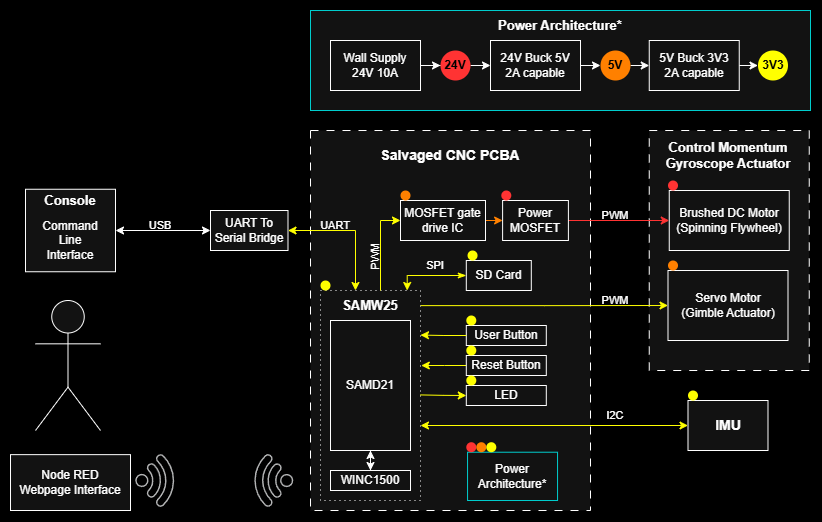

The diagram above was exported from draw.io. Its source (the exported page's mxGraphModel, read from the mxfile embedded in the PNG):
<mxGraphModel dx="1970" dy="1634" grid="1" gridSize="10" guides="1" tooltips="1" connect="1" arrows="1" fold="1" page="1" pageScale="1" pageWidth="850" pageHeight="1100" background="light-dark(#FFFFFF,#000000)" math="0" shadow="0">
  <root>
    <mxCell id="0" />
    <mxCell id="1" parent="0" />
    <mxCell id="OW7g6tEufCx2NIy_bn_X-10" value="" style="rounded=0;whiteSpace=wrap;html=1;dashed=1;dashPattern=8 8;" parent="1" vertex="1">
      <mxGeometry x="618.75" y="160" width="160" height="240" as="geometry" />
    </mxCell>
    <mxCell id="OW7g6tEufCx2NIy_bn_X-14" value="" style="group" parent="1" vertex="1" connectable="0">
      <mxGeometry x="637.5" y="300" width="120" height="70" as="geometry" />
    </mxCell>
    <mxCell id="OW7g6tEufCx2NIy_bn_X-8" value="" style="rounded=0;whiteSpace=wrap;html=1;" parent="OW7g6tEufCx2NIy_bn_X-14" vertex="1">
      <mxGeometry width="120" height="70" as="geometry" />
    </mxCell>
    <mxCell id="OW7g6tEufCx2NIy_bn_X-9" value="Servo Motor&lt;div&gt;(Gimble Actuator)&lt;/div&gt;" style="text;html=1;align=center;verticalAlign=middle;whiteSpace=wrap;rounded=0;" parent="OW7g6tEufCx2NIy_bn_X-14" vertex="1">
      <mxGeometry x="10" y="26.25" width="100" height="17.5" as="geometry" />
    </mxCell>
    <mxCell id="OW7g6tEufCx2NIy_bn_X-17" value="&lt;b&gt;&lt;font style=&quot;font-size: 13px;&quot;&gt;Control Momentum Gyroscope Actuator&lt;/font&gt;&lt;/b&gt;" style="text;html=1;align=center;verticalAlign=middle;whiteSpace=wrap;rounded=0;" parent="1" vertex="1">
      <mxGeometry x="618.75" y="170" width="157.5" height="30" as="geometry" />
    </mxCell>
    <mxCell id="OW7g6tEufCx2NIy_bn_X-18" value="" style="group" parent="1" vertex="1" connectable="0">
      <mxGeometry x="657.5" y="430" width="80" height="50" as="geometry" />
    </mxCell>
    <mxCell id="OW7g6tEufCx2NIy_bn_X-19" value="" style="rounded=0;whiteSpace=wrap;html=1;" parent="OW7g6tEufCx2NIy_bn_X-18" vertex="1">
      <mxGeometry width="80" height="50" as="geometry" />
    </mxCell>
    <mxCell id="OW7g6tEufCx2NIy_bn_X-20" value="&lt;b&gt;&lt;font style=&quot;font-size: 14px;&quot;&gt;IMU&lt;/font&gt;&lt;/b&gt;" style="text;html=1;align=center;verticalAlign=middle;whiteSpace=wrap;rounded=0;" parent="OW7g6tEufCx2NIy_bn_X-18" vertex="1">
      <mxGeometry x="20" y="18.75" width="40" height="12.5" as="geometry" />
    </mxCell>
    <mxCell id="OW7g6tEufCx2NIy_bn_X-159" value="" style="ellipse;whiteSpace=wrap;html=1;aspect=fixed;fillColor=light-dark(#FFFFFF,#FFFF00);strokeColor=none;" parent="OW7g6tEufCx2NIy_bn_X-18" vertex="1">
      <mxGeometry y="-10" width="10" height="10" as="geometry" />
    </mxCell>
    <mxCell id="OW7g6tEufCx2NIy_bn_X-11" value="" style="rounded=0;whiteSpace=wrap;html=1;" parent="1" vertex="1">
      <mxGeometry x="638.75" y="220" width="120" height="60" as="geometry" />
    </mxCell>
    <mxCell id="OW7g6tEufCx2NIy_bn_X-12" value="Brushed DC Motor&lt;div&gt;(Spinning Flywheel)&lt;/div&gt;" style="text;html=1;align=center;verticalAlign=middle;whiteSpace=wrap;rounded=0;container=0;" parent="1" vertex="1">
      <mxGeometry x="638.75" y="235" width="120" height="30" as="geometry" />
    </mxCell>
    <mxCell id="OW7g6tEufCx2NIy_bn_X-70" value="" style="rounded=0;whiteSpace=wrap;html=1;strokeColor=light-dark(#000000,#00CCCC);" parent="1" vertex="1">
      <mxGeometry x="280" y="40" width="500" height="100" as="geometry" />
    </mxCell>
    <mxCell id="OW7g6tEufCx2NIy_bn_X-71" value="&lt;b&gt;&lt;font style=&quot;font-size: 13px;&quot;&gt;Power Architecture*&lt;/font&gt;&lt;/b&gt;" style="text;html=1;align=center;verticalAlign=middle;whiteSpace=wrap;rounded=0;" parent="1" vertex="1">
      <mxGeometry x="465" y="40" width="130" height="30" as="geometry" />
    </mxCell>
    <mxCell id="OW7g6tEufCx2NIy_bn_X-82" style="edgeStyle=orthogonalEdgeStyle;rounded=0;orthogonalLoop=1;jettySize=auto;html=1;exitX=1;exitY=0.5;exitDx=0;exitDy=0;" parent="1" source="OW7g6tEufCx2NIy_bn_X-75" target="OW7g6tEufCx2NIy_bn_X-79" edge="1">
      <mxGeometry relative="1" as="geometry" />
    </mxCell>
    <mxCell id="OW7g6tEufCx2NIy_bn_X-75" value="Wall Supply&lt;div&gt;24V 10A&lt;/div&gt;" style="rounded=0;whiteSpace=wrap;html=1;" parent="1" vertex="1">
      <mxGeometry x="300" y="70" width="90" height="50" as="geometry" />
    </mxCell>
    <mxCell id="OW7g6tEufCx2NIy_bn_X-84" style="edgeStyle=orthogonalEdgeStyle;rounded=0;orthogonalLoop=1;jettySize=auto;html=1;exitX=1;exitY=0.5;exitDx=0;exitDy=0;entryX=0;entryY=0.5;entryDx=0;entryDy=0;" parent="1" source="OW7g6tEufCx2NIy_bn_X-76" target="OW7g6tEufCx2NIy_bn_X-80" edge="1">
      <mxGeometry relative="1" as="geometry" />
    </mxCell>
    <mxCell id="OW7g6tEufCx2NIy_bn_X-76" value="24V Buck 5V&lt;div&gt;2A capable&lt;/div&gt;" style="rounded=0;whiteSpace=wrap;html=1;" parent="1" vertex="1">
      <mxGeometry x="460" y="70" width="90" height="50" as="geometry" />
    </mxCell>
    <mxCell id="OW7g6tEufCx2NIy_bn_X-86" style="edgeStyle=orthogonalEdgeStyle;rounded=0;orthogonalLoop=1;jettySize=auto;html=1;exitX=1;exitY=0.5;exitDx=0;exitDy=0;entryX=0;entryY=0.5;entryDx=0;entryDy=0;" parent="1" source="OW7g6tEufCx2NIy_bn_X-77" target="OW7g6tEufCx2NIy_bn_X-81" edge="1">
      <mxGeometry relative="1" as="geometry" />
    </mxCell>
    <mxCell id="OW7g6tEufCx2NIy_bn_X-77" value="5V Buck 3V3&lt;div&gt;2A capable&lt;/div&gt;" style="rounded=0;whiteSpace=wrap;html=1;" parent="1" vertex="1">
      <mxGeometry x="618.75" y="70" width="90" height="50" as="geometry" />
    </mxCell>
    <mxCell id="OW7g6tEufCx2NIy_bn_X-83" style="edgeStyle=orthogonalEdgeStyle;rounded=0;orthogonalLoop=1;jettySize=auto;html=1;exitX=1;exitY=0.5;exitDx=0;exitDy=0;entryX=0;entryY=0.5;entryDx=0;entryDy=0;" parent="1" source="OW7g6tEufCx2NIy_bn_X-79" target="OW7g6tEufCx2NIy_bn_X-76" edge="1">
      <mxGeometry relative="1" as="geometry" />
    </mxCell>
    <mxCell id="OW7g6tEufCx2NIy_bn_X-79" value="&lt;b&gt;24V&lt;/b&gt;" style="ellipse;whiteSpace=wrap;html=1;aspect=fixed;fillColor=light-dark(#FFFFFF,#FF3333);strokeColor=none;fontColor=light-dark(#000000,#000000);" parent="1" vertex="1">
      <mxGeometry x="410" y="80" width="30" height="30" as="geometry" />
    </mxCell>
    <mxCell id="OW7g6tEufCx2NIy_bn_X-85" style="edgeStyle=orthogonalEdgeStyle;rounded=0;orthogonalLoop=1;jettySize=auto;html=1;exitX=1;exitY=0.5;exitDx=0;exitDy=0;entryX=0;entryY=0.5;entryDx=0;entryDy=0;" parent="1" source="OW7g6tEufCx2NIy_bn_X-80" target="OW7g6tEufCx2NIy_bn_X-77" edge="1">
      <mxGeometry relative="1" as="geometry" />
    </mxCell>
    <mxCell id="OW7g6tEufCx2NIy_bn_X-80" value="&lt;font style=&quot;color: light-dark(rgb(0, 0, 0), rgb(0, 0, 0));&quot;&gt;&lt;b&gt;5V&lt;/b&gt;&lt;/font&gt;" style="ellipse;whiteSpace=wrap;html=1;aspect=fixed;fillColor=light-dark(#FFFFFF,#FF8000);strokeColor=none;" parent="1" vertex="1">
      <mxGeometry x="570" y="80" width="30" height="30" as="geometry" />
    </mxCell>
    <mxCell id="OW7g6tEufCx2NIy_bn_X-81" value="&lt;font style=&quot;color: light-dark(rgb(0, 0, 0), rgb(0, 0, 0));&quot;&gt;&lt;b&gt;3V3&lt;/b&gt;&lt;/font&gt;" style="ellipse;whiteSpace=wrap;html=1;aspect=fixed;fillColor=light-dark(#FFFFFF,#FFFF00);strokeColor=none;" parent="1" vertex="1">
      <mxGeometry x="727.5" y="80" width="30" height="30" as="geometry" />
    </mxCell>
    <mxCell id="OW7g6tEufCx2NIy_bn_X-31" value="" style="sketch=0;pointerEvents=1;shadow=0;dashed=0;html=1;strokeColor=none;fillColor=#434445;aspect=fixed;labelPosition=center;verticalLabelPosition=bottom;verticalAlign=top;align=center;outlineConnect=0;shape=mxgraph.vvd.wi_fi;rotation=225;container=0;" parent="1" vertex="1">
      <mxGeometry x="217.5" y="490" width="40" height="40" as="geometry" />
    </mxCell>
    <mxCell id="OW7g6tEufCx2NIy_bn_X-140" value="&lt;font style=&quot;font-size: 11px;&quot;&gt;PWM&lt;/font&gt;" style="text;html=1;align=center;verticalAlign=middle;whiteSpace=wrap;rounded=0;container=0;" parent="1" vertex="1">
      <mxGeometry x="310" y="290" width="30" height="20" as="geometry" />
    </mxCell>
    <mxCell id="OW7g6tEufCx2NIy_bn_X-2" value="" style="rounded=0;whiteSpace=wrap;html=1;dashed=1;dashPattern=8 8;" parent="1" vertex="1">
      <mxGeometry x="280" y="160" width="280" height="380" as="geometry" />
    </mxCell>
    <mxCell id="OW7g6tEufCx2NIy_bn_X-4" value="&lt;b&gt;&lt;font style=&quot;font-size: 14px;&quot;&gt;Salvaged CNC PCBA&lt;/font&gt;&lt;/b&gt;" style="text;html=1;align=center;verticalAlign=middle;whiteSpace=wrap;rounded=0;" parent="1" vertex="1">
      <mxGeometry x="341.25" y="175" width="157.5" height="20" as="geometry" />
    </mxCell>
    <mxCell id="OW7g6tEufCx2NIy_bn_X-41" value="" style="rounded=0;whiteSpace=wrap;html=1;dashed=1;dashPattern=1 4;" parent="1" vertex="1">
      <mxGeometry x="290" y="320" width="100" height="210" as="geometry" />
    </mxCell>
    <mxCell id="OW7g6tEufCx2NIy_bn_X-47" value="&lt;b&gt;&lt;font style=&quot;font-size: 13px;&quot;&gt;SAMW25&lt;/font&gt;&lt;/b&gt;" style="text;html=1;align=center;verticalAlign=middle;whiteSpace=wrap;rounded=0;" parent="1" vertex="1">
      <mxGeometry x="310" y="320" width="60" height="30" as="geometry" />
    </mxCell>
    <mxCell id="OW7g6tEufCx2NIy_bn_X-54" style="edgeStyle=orthogonalEdgeStyle;rounded=0;orthogonalLoop=1;jettySize=auto;html=1;entryX=0;entryY=0.5;entryDx=0;entryDy=0;strokeColor=light-dark(#FFFFFF,#FFFF00);" parent="1" target="OW7g6tEufCx2NIy_bn_X-36" edge="1">
      <mxGeometry relative="1" as="geometry">
        <mxPoint x="350" y="320" as="sourcePoint" />
        <mxPoint x="340.01" y="235" as="targetPoint" />
        <Array as="points">
          <mxPoint x="350" y="320" />
          <mxPoint x="350" y="250" />
        </Array>
      </mxGeometry>
    </mxCell>
    <mxCell id="OW7g6tEufCx2NIy_bn_X-149" style="edgeStyle=orthogonalEdgeStyle;rounded=0;orthogonalLoop=1;jettySize=auto;html=1;entryX=0;entryY=0.5;entryDx=0;entryDy=0;exitX=0.992;exitY=0.418;exitDx=0;exitDy=0;exitPerimeter=0;strokeColor=light-dark(#FFFFFF,#FFFF00);" parent="1" target="OW7g6tEufCx2NIy_bn_X-148" edge="1">
      <mxGeometry relative="1" as="geometry">
        <mxPoint x="390.00000000000006" y="424.4200000000001" as="sourcePoint" />
      </mxGeometry>
    </mxCell>
    <mxCell id="OW7g6tEufCx2NIy_bn_X-48" value="SAMD21" style="rounded=0;whiteSpace=wrap;html=1;" parent="1" vertex="1">
      <mxGeometry x="300" y="350" width="80" height="130" as="geometry" />
    </mxCell>
    <mxCell id="OW7g6tEufCx2NIy_bn_X-50" style="edgeStyle=orthogonalEdgeStyle;rounded=0;orthogonalLoop=1;jettySize=auto;html=1;exitX=0.5;exitY=0;exitDx=0;exitDy=0;startArrow=classic;startFill=1;" parent="1" source="OW7g6tEufCx2NIy_bn_X-49" target="OW7g6tEufCx2NIy_bn_X-48" edge="1">
      <mxGeometry relative="1" as="geometry" />
    </mxCell>
    <mxCell id="OW7g6tEufCx2NIy_bn_X-49" value="WINC1500" style="rounded=0;whiteSpace=wrap;html=1;" parent="1" vertex="1">
      <mxGeometry x="300" y="500" width="80" height="20" as="geometry" />
    </mxCell>
    <mxCell id="OW7g6tEufCx2NIy_bn_X-55" style="edgeStyle=orthogonalEdgeStyle;rounded=0;orthogonalLoop=1;jettySize=auto;html=1;exitX=1;exitY=0.5;exitDx=0;exitDy=0;entryX=0;entryY=0.5;entryDx=0;entryDy=0;strokeColor=light-dark(#FFFFFF,#FF8000);" parent="1" source="OW7g6tEufCx2NIy_bn_X-36" target="OW7g6tEufCx2NIy_bn_X-40" edge="1">
      <mxGeometry relative="1" as="geometry" />
    </mxCell>
    <mxCell id="OW7g6tEufCx2NIy_bn_X-36" value="MOSFET gate drive IC" style="rounded=0;whiteSpace=wrap;html=1;container=1;" parent="1" vertex="1">
      <mxGeometry x="370" y="230" width="85" height="40" as="geometry">
        <mxRectangle x="370" y="230" width="160" height="30" as="alternateBounds" />
      </mxGeometry>
    </mxCell>
    <mxCell id="OW7g6tEufCx2NIy_bn_X-144" style="edgeStyle=orthogonalEdgeStyle;rounded=0;orthogonalLoop=1;jettySize=auto;html=1;exitX=1;exitY=0.5;exitDx=0;exitDy=0;entryX=0;entryY=0.5;entryDx=0;entryDy=0;strokeColor=light-dark(#FFFFFF,#FF3333);" parent="1" source="OW7g6tEufCx2NIy_bn_X-40" target="OW7g6tEufCx2NIy_bn_X-12" edge="1">
      <mxGeometry relative="1" as="geometry">
        <Array as="points">
          <mxPoint x="536" y="250" />
        </Array>
      </mxGeometry>
    </mxCell>
    <mxCell id="OW7g6tEufCx2NIy_bn_X-40" value="Power MOSFET" style="rounded=0;whiteSpace=wrap;html=1;container=1;" parent="1" vertex="1">
      <mxGeometry x="472.1" y="230" width="65.8" height="40" as="geometry" />
    </mxCell>
    <mxCell id="OW7g6tEufCx2NIy_bn_X-56" value="Power Architecture*" style="rounded=0;whiteSpace=wrap;html=1;strokeColor=light-dark(#000000,#00CCCC);" parent="1" vertex="1">
      <mxGeometry x="437.05" y="481.72" width="90" height="48.28" as="geometry" />
    </mxCell>
    <mxCell id="OW7g6tEufCx2NIy_bn_X-90" value="" style="ellipse;whiteSpace=wrap;html=1;aspect=fixed;fillColor=light-dark(#FFFFFF,#FF8000);strokeColor=none;" parent="1" vertex="1">
      <mxGeometry x="370" y="220" width="10" height="10" as="geometry" />
    </mxCell>
    <mxCell id="OW7g6tEufCx2NIy_bn_X-108" value="" style="ellipse;whiteSpace=wrap;html=1;aspect=fixed;fillColor=light-dark(#FFFFFF,#FFFF00);strokeColor=none;" parent="1" vertex="1">
      <mxGeometry x="290" y="310" width="10" height="10" as="geometry" />
    </mxCell>
    <mxCell id="OW7g6tEufCx2NIy_bn_X-109" value="" style="ellipse;whiteSpace=wrap;html=1;aspect=fixed;fillColor=light-dark(#FFFFFF,#FF3333);strokeColor=none;" parent="1" vertex="1">
      <mxGeometry x="435.8" y="471.72" width="10" height="10" as="geometry" />
    </mxCell>
    <mxCell id="OW7g6tEufCx2NIy_bn_X-111" value="" style="ellipse;whiteSpace=wrap;html=1;aspect=fixed;fillColor=light-dark(#FFFFFF,#FF8000);strokeColor=none;" parent="1" vertex="1">
      <mxGeometry x="445.8" y="471.72" width="10" height="10" as="geometry" />
    </mxCell>
    <mxCell id="OW7g6tEufCx2NIy_bn_X-112" value="" style="ellipse;whiteSpace=wrap;html=1;aspect=fixed;fillColor=light-dark(#FFFFFF,#FFFF00);strokeColor=none;" parent="1" vertex="1">
      <mxGeometry x="455.8" y="471.72" width="10" height="10" as="geometry" />
    </mxCell>
    <mxCell id="OW7g6tEufCx2NIy_bn_X-119" value="" style="ellipse;whiteSpace=wrap;html=1;aspect=fixed;fillColor=light-dark(#FFFFFF,#FF3333);strokeColor=none;" parent="1" vertex="1">
      <mxGeometry x="470.8" y="220" width="10" height="10" as="geometry" />
    </mxCell>
    <mxCell id="OW7g6tEufCx2NIy_bn_X-145" value="&lt;font style=&quot;font-size: 11px;&quot;&gt;PWM&lt;/font&gt;" style="text;html=1;align=center;verticalAlign=middle;whiteSpace=wrap;rounded=0;" parent="1" vertex="1">
      <mxGeometry x="570" y="235" width="30" height="20" as="geometry" />
    </mxCell>
    <mxCell id="OW7g6tEufCx2NIy_bn_X-146" value="User Button" style="rounded=0;whiteSpace=wrap;html=1;container=1;" parent="1" vertex="1">
      <mxGeometry x="435.8" y="355" width="80" height="20" as="geometry" />
    </mxCell>
    <mxCell id="OW7g6tEufCx2NIy_bn_X-150" style="edgeStyle=orthogonalEdgeStyle;rounded=0;orthogonalLoop=1;jettySize=auto;html=1;exitX=0;exitY=0.5;exitDx=0;exitDy=0;strokeColor=light-dark(#FFFFFF,#FFFF00);" parent="1" source="OW7g6tEufCx2NIy_bn_X-147" edge="1">
      <mxGeometry relative="1" as="geometry">
        <mxPoint x="390.8" y="395" as="targetPoint" />
      </mxGeometry>
    </mxCell>
    <mxCell id="OW7g6tEufCx2NIy_bn_X-147" value="Reset Button" style="rounded=0;whiteSpace=wrap;html=1;container=1;" parent="1" vertex="1">
      <mxGeometry x="435.8" y="385" width="80" height="20" as="geometry" />
    </mxCell>
    <mxCell id="OW7g6tEufCx2NIy_bn_X-148" value="LED" style="rounded=0;whiteSpace=wrap;html=1;container=1;" parent="1" vertex="1">
      <mxGeometry x="435.8" y="415" width="80" height="20" as="geometry" />
    </mxCell>
    <mxCell id="OW7g6tEufCx2NIy_bn_X-151" style="edgeStyle=orthogonalEdgeStyle;rounded=0;orthogonalLoop=1;jettySize=auto;html=1;exitX=0;exitY=0.5;exitDx=0;exitDy=0;entryX=0.992;entryY=0.103;entryDx=0;entryDy=0;entryPerimeter=0;strokeColor=light-dark(#FFFFFF,#FFFF00);" parent="1" source="OW7g6tEufCx2NIy_bn_X-146" edge="1">
      <mxGeometry relative="1" as="geometry">
        <mxPoint x="390.00000000000006" y="364.56999999999994" as="targetPoint" />
      </mxGeometry>
    </mxCell>
    <mxCell id="OW7g6tEufCx2NIy_bn_X-154" value="" style="ellipse;whiteSpace=wrap;html=1;aspect=fixed;fillColor=light-dark(#FFFFFF,#FFFF00);strokeColor=none;" parent="1" vertex="1">
      <mxGeometry x="435.8" y="345" width="10" height="10" as="geometry" />
    </mxCell>
    <mxCell id="OW7g6tEufCx2NIy_bn_X-155" value="" style="ellipse;whiteSpace=wrap;html=1;aspect=fixed;fillColor=light-dark(#FFFFFF,#FFFF00);strokeColor=none;" parent="1" vertex="1">
      <mxGeometry x="435.8" y="375" width="10" height="10" as="geometry" />
    </mxCell>
    <mxCell id="OW7g6tEufCx2NIy_bn_X-156" value="" style="ellipse;whiteSpace=wrap;html=1;aspect=fixed;fillColor=light-dark(#FFFFFF,#FFFF00);strokeColor=none;" parent="1" vertex="1">
      <mxGeometry x="435.8" y="405" width="10" height="10" as="geometry" />
    </mxCell>
    <mxCell id="OW7g6tEufCx2NIy_bn_X-157" value="" style="ellipse;whiteSpace=wrap;html=1;aspect=fixed;fillColor=light-dark(#FFFFFF,#FF8000);strokeColor=none;" parent="1" vertex="1">
      <mxGeometry x="637.5" y="290" width="10" height="10" as="geometry" />
    </mxCell>
    <mxCell id="OW7g6tEufCx2NIy_bn_X-158" value="" style="ellipse;whiteSpace=wrap;html=1;aspect=fixed;fillColor=light-dark(#FFFFFF,#FF3333);strokeColor=none;" parent="1" vertex="1">
      <mxGeometry x="637.5" y="210" width="10" height="10" as="geometry" />
    </mxCell>
    <mxCell id="OW7g6tEufCx2NIy_bn_X-161" style="edgeStyle=orthogonalEdgeStyle;rounded=0;orthogonalLoop=1;jettySize=auto;html=1;startArrow=classic;startFill=1;strokeColor=light-dark(#FFFFFF,#FFFF00);exitX=0;exitY=0.5;exitDx=0;exitDy=0;" parent="1" source="OW7g6tEufCx2NIy_bn_X-19" edge="1">
      <mxGeometry relative="1" as="geometry">
        <mxPoint x="630" y="450" as="sourcePoint" />
        <mxPoint x="390" y="455" as="targetPoint" />
        <Array as="points">
          <mxPoint x="390" y="455" />
        </Array>
      </mxGeometry>
    </mxCell>
    <mxCell id="OW7g6tEufCx2NIy_bn_X-162" value="&lt;font style=&quot;font-size: 11px;&quot;&gt;I2C&lt;/font&gt;" style="text;html=1;align=center;verticalAlign=middle;whiteSpace=wrap;rounded=0;" parent="1" vertex="1">
      <mxGeometry x="570" y="435" width="30" height="20" as="geometry" />
    </mxCell>
    <mxCell id="OW7g6tEufCx2NIy_bn_X-173" style="edgeStyle=orthogonalEdgeStyle;rounded=0;orthogonalLoop=1;jettySize=auto;html=1;exitX=0;exitY=0.5;exitDx=0;exitDy=0;entryX=0.867;entryY=0;entryDx=0;entryDy=0;entryPerimeter=0;strokeColor=light-dark(#FFFFFF,#FFFF00);startArrow=classicThin;startFill=1;" parent="1" source="OW7g6tEufCx2NIy_bn_X-163" target="OW7g6tEufCx2NIy_bn_X-41" edge="1">
      <mxGeometry relative="1" as="geometry">
        <mxPoint x="390" y="320" as="targetPoint" />
        <Array as="points">
          <mxPoint x="377" y="305" />
        </Array>
      </mxGeometry>
    </mxCell>
    <mxCell id="OW7g6tEufCx2NIy_bn_X-163" value="SD Card" style="rounded=0;whiteSpace=wrap;html=1;" parent="1" vertex="1">
      <mxGeometry x="435.8" y="290" width="65" height="30" as="geometry" />
    </mxCell>
    <mxCell id="OW7g6tEufCx2NIy_bn_X-164" value="&lt;font style=&quot;font-size: 11px;&quot;&gt;PWM&lt;/font&gt;" style="text;html=1;align=center;verticalAlign=middle;whiteSpace=wrap;rounded=0;rotation=270;" parent="1" vertex="1">
      <mxGeometry x="330" y="275" width="30" height="20" as="geometry" />
    </mxCell>
    <mxCell id="OW7g6tEufCx2NIy_bn_X-165" style="edgeStyle=orthogonalEdgeStyle;rounded=0;orthogonalLoop=1;jettySize=auto;html=1;exitX=1.002;exitY=0.072;exitDx=0;exitDy=0;entryX=0;entryY=0.5;entryDx=0;entryDy=0;strokeColor=light-dark(#FFFFFF,#FFFF00);exitPerimeter=0;" parent="1" source="OW7g6tEufCx2NIy_bn_X-41" target="OW7g6tEufCx2NIy_bn_X-8" edge="1">
      <mxGeometry relative="1" as="geometry">
        <mxPoint x="620" y="625" as="sourcePoint" />
        <mxPoint x="620" y="540" as="targetPoint" />
        <Array as="points" />
      </mxGeometry>
    </mxCell>
    <mxCell id="OW7g6tEufCx2NIy_bn_X-168" value="&lt;font style=&quot;font-size: 11px;&quot;&gt;PWM&lt;/font&gt;" style="text;html=1;align=center;verticalAlign=middle;whiteSpace=wrap;rounded=0;" parent="1" vertex="1">
      <mxGeometry x="570" y="320" width="30" height="20" as="geometry" />
    </mxCell>
    <mxCell id="OW7g6tEufCx2NIy_bn_X-172" value="" style="ellipse;whiteSpace=wrap;html=1;aspect=fixed;fillColor=light-dark(#FFFFFF,#FFFF00);strokeColor=none;" parent="1" vertex="1">
      <mxGeometry x="437.05" y="280" width="10" height="10" as="geometry" />
    </mxCell>
    <mxCell id="OW7g6tEufCx2NIy_bn_X-174" value="&lt;span style=&quot;font-size: 11px;&quot;&gt;SPI&lt;/span&gt;" style="text;html=1;align=center;verticalAlign=middle;whiteSpace=wrap;rounded=0;" parent="1" vertex="1">
      <mxGeometry x="390" y="285" width="30" height="20" as="geometry" />
    </mxCell>
    <mxCell id="OW7g6tEufCx2NIy_bn_X-177" style="edgeStyle=orthogonalEdgeStyle;rounded=0;orthogonalLoop=1;jettySize=auto;html=1;exitX=0;exitY=0.5;exitDx=0;exitDy=0;entryX=1;entryY=0.5;entryDx=0;entryDy=0;startArrow=classic;startFill=1;" parent="1" source="OW7g6tEufCx2NIy_bn_X-176" target="OW7g6tEufCx2NIy_bn_X-186" edge="1">
      <mxGeometry relative="1" as="geometry">
        <mxPoint x="140" y="260" as="targetPoint" />
      </mxGeometry>
    </mxCell>
    <mxCell id="OW7g6tEufCx2NIy_bn_X-180" style="edgeStyle=orthogonalEdgeStyle;rounded=0;orthogonalLoop=1;jettySize=auto;html=1;exitX=1;exitY=0.5;exitDx=0;exitDy=0;entryX=0.25;entryY=0;entryDx=0;entryDy=0;strokeColor=light-dark(#FFFFFF,#FFFF00);startArrow=classic;startFill=1;" parent="1" source="OW7g6tEufCx2NIy_bn_X-176" target="OW7g6tEufCx2NIy_bn_X-47" edge="1">
      <mxGeometry relative="1" as="geometry" />
    </mxCell>
    <mxCell id="OW7g6tEufCx2NIy_bn_X-176" value="UART To Serial Bridge" style="rounded=0;whiteSpace=wrap;html=1;container=1;" parent="1" vertex="1">
      <mxGeometry x="180" y="240" width="77.5" height="40" as="geometry" />
    </mxCell>
    <mxCell id="OW7g6tEufCx2NIy_bn_X-178" value="&lt;span style=&quot;font-size: 11px;&quot;&gt;USB&lt;/span&gt;" style="text;html=1;align=center;verticalAlign=middle;whiteSpace=wrap;rounded=0;" parent="1" vertex="1">
      <mxGeometry x="115" y="245" width="30" height="20" as="geometry" />
    </mxCell>
    <mxCell id="OW7g6tEufCx2NIy_bn_X-179" value="&lt;span style=&quot;font-size: 11px;&quot;&gt;UART&lt;/span&gt;" style="text;html=1;align=center;verticalAlign=middle;whiteSpace=wrap;rounded=0;" parent="1" vertex="1">
      <mxGeometry x="290" y="245" width="30" height="20" as="geometry" />
    </mxCell>
    <mxCell id="OW7g6tEufCx2NIy_bn_X-24" value="" style="rounded=0;whiteSpace=wrap;html=1;" parent="1" vertex="1">
      <mxGeometry x="-20" y="484.14" width="120" height="55.86" as="geometry" />
    </mxCell>
    <mxCell id="OW7g6tEufCx2NIy_bn_X-26" value="Node RED Webpage Interface" style="text;html=1;align=center;verticalAlign=middle;whiteSpace=wrap;rounded=0;" parent="1" vertex="1">
      <mxGeometry x="-15" y="497.07" width="110" height="30" as="geometry" />
    </mxCell>
    <mxCell id="OW7g6tEufCx2NIy_bn_X-27" value="" style="sketch=0;pointerEvents=1;shadow=0;dashed=0;html=1;strokeColor=none;fillColor=#434445;aspect=fixed;labelPosition=center;verticalLabelPosition=bottom;verticalAlign=top;align=center;outlineConnect=0;shape=mxgraph.vvd.wi_fi;rotation=45;" parent="1" vertex="1">
      <mxGeometry x="110" y="490" width="40" height="40" as="geometry" />
    </mxCell>
    <mxCell id="OW7g6tEufCx2NIy_bn_X-29" value="Actor" style="shape=umlActor;verticalLabelPosition=bottom;verticalAlign=top;outlineConnect=0;fontColor=none;html=1;noLabel=1;" parent="1" vertex="1">
      <mxGeometry x="5" y="330" width="65" height="130" as="geometry" />
    </mxCell>
    <mxCell id="OW7g6tEufCx2NIy_bn_X-186" value="" style="rounded=0;whiteSpace=wrap;html=1;" parent="1" vertex="1">
      <mxGeometry x="-5" y="218.75" width="90" height="82.5" as="geometry" />
    </mxCell>
    <mxCell id="OW7g6tEufCx2NIy_bn_X-187" value="&lt;b&gt;&lt;font style=&quot;font-size: 13px;&quot;&gt;Console&lt;/font&gt;&lt;/b&gt;" style="text;html=1;align=center;verticalAlign=middle;whiteSpace=wrap;rounded=0;" parent="1" vertex="1">
      <mxGeometry x="10" y="215" width="60" height="30" as="geometry" />
    </mxCell>
    <mxCell id="OW7g6tEufCx2NIy_bn_X-189" value="Command Line Interface" style="text;html=1;align=center;verticalAlign=middle;whiteSpace=wrap;rounded=0;" parent="1" vertex="1">
      <mxGeometry x="5" y="255" width="70" height="30" as="geometry" />
    </mxCell>
  </root>
</mxGraphModel>